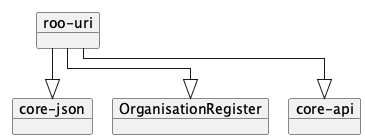

The diagram above was rendered by PlantUML. Its source (embedded in the PNG):
@startuml
!pragma layout elk
left to right direction

    object "roo-uri" as roo_uri {
    }
    object "OrganisationRegister" as OrganisationRegister
    object "core-api" as core_api
    object "core-json" as core_json
    roo_uri --|> OrganisationRegister
    roo_uri --|> core_api
    roo_uri --|> core_json

@enduml